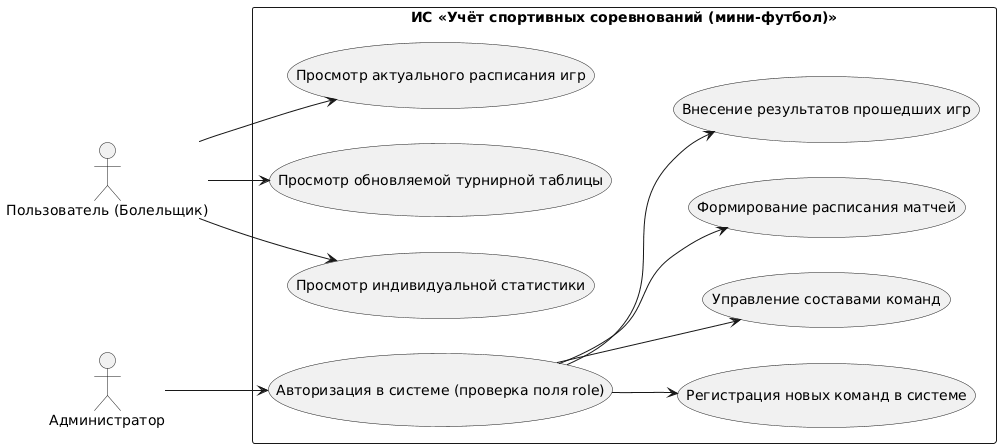

The diagram above was rendered by PlantUML. Its source (embedded in the PNG):
@startuml
left to right direction
skinparam packageStyle rectangle

actor "Пользователь (Болельщик)" as User
actor "Администратор" as Admin

rectangle "ИС «Учёт спортивных соревнований (мини-футбол)»" {
    usecase "Просмотр актуального расписания игр" as UC_ViewSchedule
    usecase "Просмотр обновляемой турнирной таблицы" as UC_ViewTable
    usecase "Просмотр индивидуальной статистики" as UC_ViewStats
    usecase "Авторизация в системе (проверка поля role)" as UC_Auth
    usecase "Регистрация новых команд в системе" as UC_RegTeams
    usecase "Управление составами команд" as UC_ManageRoster
    usecase "Формирование расписания матчей" as UC_CreateSchedule
    usecase "Внесение результатов прошедших игр" as UC_EnterResults

    User --> UC_ViewSchedule
    User --> UC_ViewTable
    User --> UC_ViewStats
    
    Admin --> UC_Auth
    
    UC_Auth --> UC_RegTeams
    UC_Auth --> UC_ManageRoster
    UC_Auth --> UC_CreateSchedule
    UC_Auth --> UC_EnterResults

}
@enduml